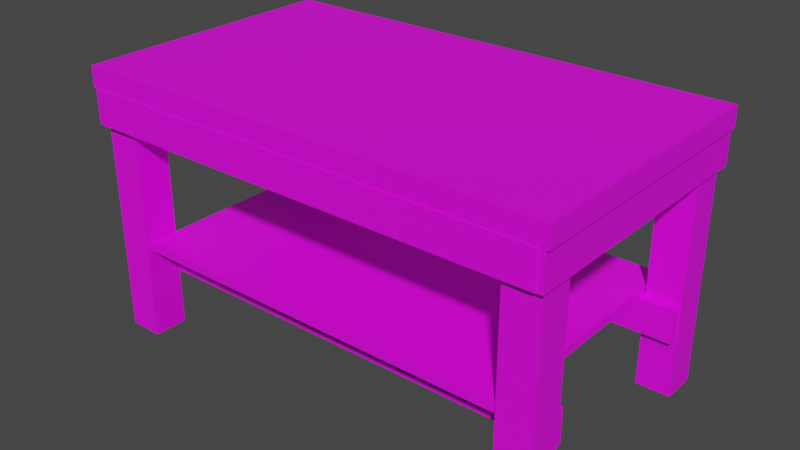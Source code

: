 # Source: Workbench.blend  (saved by Blender 2.90.8; exported with 4.5.12 LTS)
import bpy
from mathutils import Matrix  # noqa: F401  (used for matrix-valued properties, if any)

bpy.ops.wm.read_factory_settings(use_empty=True)
scene = bpy.context.scene
scene.name = 'Scene'

# ---- collections
col_collection = bpy.data.collections.new('Collection'); scene.collection.children.link(col_collection)

# ---- images (referenced by path relative to the original .blend; pixels are not part of the script)
import os
ASSET_DIR = os.environ.get("B2B_ASSET_DIR", "")  # directory of the original .blend (textures are referenced by path, not embedded)
HERE = os.path.dirname(os.path.abspath(__file__))  # packed textures are extracted next to this script under _unpacked/

def load_image(name, relpath, width, height, colorspace="sRGB"):
    """Load a texture the original file referenced (path relative to the .blend, or extracted next to this script)."""
    p = next((c for c in (os.path.join(HERE, relpath), os.path.join(ASSET_DIR, relpath)) if relpath and os.path.exists(c)), "")
    if p:
        img = bpy.data.images.load(p, check_existing=True)
        img.name = name
    else:  # same state as the original file: an image datablock whose file is absent (Cycles renders it pink)
        img = bpy.data.images.new(name, width, height)
        img.source = "FILE"
        img.filepath = "//" + (relpath or name)
    img.colorspace_settings.name = colorspace
    return img
img_colour_palette_png = load_image('Colour Palette.png', 'Colour Palette.png', 1024, 1024, 'sRGB')

# ---- materials (node trees are filled in below, after node groups)
mat_material = bpy.data.materials.new('Material')
mat_material.use_transparent_shadow = False

# ---- material node trees
mat_material.use_nodes = True; mat_material.node_tree.nodes.clear()
_N = mat_material.node_tree.nodes; _L = mat_material.node_tree.links
n0 = _N.new('ShaderNodeBsdfPrincipled'); n0.name = 'Principled BSDF'; n0.location = (10, 300)
n0.distribution = 'GGX'
n0.subsurface_method = 'BURLEY'
n0.inputs[3].default_value = 1.45
n0.inputs[27].default_value = (0.0, 0.0, 0.0, 1.0)
n0.inputs[28].default_value = 1.0
n1 = _N.new('ShaderNodeOutputMaterial'); n1.name = 'Material Output'; n1.location = (300, 300)
n2 = _N.new('ShaderNodeTexImage'); n2.name = 'Image Texture'; n2.location = (-282, 300)
n2.image = img_colour_palette_png
_L.new(n0.outputs[0], n1.inputs[0])
_L.new(n2.outputs[0], n0.inputs[0])
n1.is_active_output = True

# ---- world
world_world = bpy.data.worlds.new('World'); scene.world = world_world
world_world.use_nodes = True; world_world.node_tree.nodes.clear()
_N = world_world.node_tree.nodes; _L = world_world.node_tree.links
n0 = _N.new('ShaderNodeOutputWorld'); n0.name = 'World Output'; n0.location = (300, 300)
n1 = _N.new('ShaderNodeBackground'); n1.name = 'Background'; n1.location = (10, 300)
n1.inputs[0].default_value = (0.05088, 0.05088, 0.05088, 1.0)
_L.new(n1.outputs[0], n0.inputs[0])
n0.is_active_output = True
world_world.color = (0.05088, 0.05088, 0.05088)
world_world.use_sun_shadow = False
world_world.sun_shadow_jitter_overblur = 0.0

# ---- meshes
me_cube_001 = bpy.data.meshes.new('Cube.001')
me_cube_001.from_pydata([(-1.05, -0.6, 0.705), (-1.05, -0.6, 0.795), (-1.05, 0.6, 0.705), (-1.05, 0.6, 0.795), (1.05, -0.6, 0.705), (1.05, -0.6, 0.795), (1.05, 0.6, 0.705), (1.05, 0.6, 0.795)], [], [(0, 1, 3, 2), (2, 3, 7, 6), (6, 7, 5, 4), (4, 5, 1, 0), (2, 6, 4, 0), (7, 3, 1, 5)])
_uv = me_cube_001.uv_layers.new(name='UVMap')
_uv.uv.foreach_set('vector', [0.3647, 0.7879, 0.3647, 0.7879, 0.3647, 0.7879, 0.3647, 0.7879, 0.3647, 0.7879, 0.3647, 0.7879, 0.3647, 0.7879, 0.3647, 0.7879, 0.3647, 0.7879, 0.3647, 0.7879, 0.3647, 0.7879, 0.3647, 0.7879, 0.3647, 0.7879, 0.3647, 0.7879, 0.3647, 0.7879, 0.3647, 0.7879, 0.3647, 0.7879, 0.3647, 0.7879, 0.3647, 0.7879, 0.3647, 0.7879, 0.3647, 0.7879, 0.3647, 0.7879, 0.3647, 0.7879, 0.3647, 0.7879])
me_cube_001.materials.append(mat_material)
me_cube_001.use_mirror_x = True
me_cube_001.update()
me_cube_003 = bpy.data.meshes.new('Cube.003')
me_cube_003.from_pydata([(1.001, -0.6, 0.555), (1.001, -0.6, 0.705), (1.001, 0.6, 0.555), (1.001, 0.6, 0.705), (1.039, -0.6, 0.555), (1.039, -0.6, 0.705), (1.039, 0.6, 0.555), (1.039, 0.6, 0.705)], [], [(0, 1, 3, 2), (2, 3, 7, 6), (6, 7, 5, 4), (4, 5, 1, 0), (2, 6, 4, 0), (7, 3, 1, 5)])
_uv = me_cube_003.uv_layers.new(name='UVMap')
_uv.uv.foreach_set('vector', [0.3647, 0.7978, 0.3647, 0.7978, 0.3647, 0.7978, 0.3647, 0.7978, 0.3647, 0.7978, 0.3647, 0.7978, 0.3647, 0.7978, 0.3647, 0.7978, 0.3647, 0.7978, 0.3647, 0.7978, 0.3647, 0.7978, 0.3647, 0.7978, 0.3647, 0.7978, 0.3647, 0.7978, 0.3647, 0.7978, 0.3647, 0.7978, 0.3647, 0.7978, 0.3647, 0.7978, 0.3647, 0.7978, 0.3647, 0.7978, 0.3647, 0.7978, 0.3647, 0.7978, 0.3647, 0.7978, 0.3647, 0.7978])
me_cube_003.materials.append(mat_material)
me_cube_003.use_mirror_x = True
me_cube_003.update()
me_cube_004 = bpy.data.meshes.new('Cube.004')
me_cube_004.from_pydata([(-1.012, -0.6037, 0.555), (-1.012, -0.6037, 0.705), (-1.012, -0.5662, 0.555), (-1.012, -0.5662, 0.705), (1.012, -0.6037, 0.555), (1.012, -0.6037, 0.705), (1.012, -0.5662, 0.555), (1.012, -0.5662, 0.705)], [], [(0, 1, 3, 2), (2, 3, 7, 6), (6, 7, 5, 4), (4, 5, 1, 0), (2, 6, 4, 0), (7, 3, 1, 5)])
_uv = me_cube_004.uv_layers.new(name='UVMap')
_uv.uv.foreach_set('vector', [0.3647, 0.7978, 0.3647, 0.7978, 0.3647, 0.7978, 0.3647, 0.7978, 0.3647, 0.7978, 0.3647, 0.7978, 0.3647, 0.7978, 0.3647, 0.7978, 0.3647, 0.7978, 0.3647, 0.7978, 0.3647, 0.7978, 0.3647, 0.7978, 0.3647, 0.7978, 0.3647, 0.7978, 0.3647, 0.7978, 0.3647, 0.7978, 0.3647, 0.7978, 0.3647, 0.7978, 0.3647, 0.7978, 0.3647, 0.7978, 0.3647, 0.7978, 0.3647, 0.7978, 0.3647, 0.7978, 0.3647, 0.7978])
me_cube_004.materials.append(mat_material)
me_cube_004.use_mirror_x = True
me_cube_004.update()
me_cube_005 = bpy.data.meshes.new('Cube.005')
me_cube_005.from_pydata([(-1.012, -0.4237, -0.12), (-1.012, -0.4237, 0.03), (-1.012, -0.3862, -0.12), (-1.012, -0.3862, 0.03), (1.012, -0.4237, -0.12), (1.012, -0.4237, 0.03), (1.012, -0.3862, -0.12), (1.012, -0.3862, 0.03)], [], [(0, 1, 3, 2), (2, 3, 7, 6), (6, 7, 5, 4), (4, 5, 1, 0), (2, 6, 4, 0), (7, 3, 1, 5)])
_uv = me_cube_005.uv_layers.new(name='UVMap')
_uv.uv.foreach_set('vector', [0.3647, 0.7978, 0.3647, 0.7978, 0.3647, 0.7978, 0.3647, 0.7978, 0.3647, 0.7978, 0.3647, 0.7978, 0.3647, 0.7978, 0.3647, 0.7978, 0.3647, 0.7978, 0.3647, 0.7978, 0.3647, 0.7978, 0.3647, 0.7978, 0.3647, 0.7978, 0.3647, 0.7978, 0.3647, 0.7978, 0.3647, 0.7978, 0.3647, 0.7978, 0.3647, 0.7978, 0.3647, 0.7978, 0.3647, 0.7978, 0.3647, 0.7978, 0.3647, 0.7978, 0.3647, 0.7978, 0.3647, 0.7978])
me_cube_005.materials.append(mat_material)
me_cube_005.use_mirror_x = True
me_cube_005.update()
me_cube_002 = bpy.data.meshes.new('Cube.002')
me_cube_002.from_pydata([(0.87, -0.57, -0.375), (0.87, -0.57, 0.75), (0.87, -0.42, -0.375), (0.87, -0.42, 0.75), (1.02, -0.57, -0.375), (1.02, -0.57, 0.75), (1.02, -0.42, -0.375), (1.02, -0.42, 0.75)], [], [(0, 1, 3, 2), (2, 3, 7, 6), (6, 7, 5, 4), (4, 5, 1, 0), (2, 6, 4, 0), (7, 3, 1, 5)])
_uv = me_cube_002.uv_layers.new(name='UVMap')
_uv.uv.foreach_set('vector', [0.3647, 0.7978, 0.3647, 0.7978, 0.3647, 0.7978, 0.3647, 0.7978, 0.3647, 0.7978, 0.3647, 0.7978, 0.3647, 0.7978, 0.3647, 0.7978, 0.3647, 0.7978, 0.3647, 0.7978, 0.3647, 0.7978, 0.3647, 0.7978, 0.3647, 0.7978, 0.3647, 0.7978, 0.3647, 0.7978, 0.3647, 0.7978, 0.3647, 0.7978, 0.3647, 0.7978, 0.3647, 0.7978, 0.3647, 0.7978, 0.3647, 0.7978, 0.3647, 0.7978, 0.3647, 0.7978, 0.3647, 0.7978])
me_cube_002.materials.append(mat_material)
me_cube_002.use_mirror_x = True
me_cube_002.update()
me_cube_006 = bpy.data.meshes.new('Cube.006')
me_cube_006.from_pydata([(-0.8625, -0.5557, 0.02783), (-0.8625, -0.5557, 0.06533), (-0.8625, 0.5557, 0.02783), (-0.8625, 0.5557, 0.06533), (0.8625, -0.5557, 0.02783), (0.8625, -0.5557, 0.06533), (0.8625, 0.5557, 0.02783), (0.8625, 0.5557, 0.06533)], [], [(0, 1, 3, 2), (2, 3, 7, 6), (6, 7, 5, 4), (4, 5, 1, 0), (2, 6, 4, 0), (7, 3, 1, 5)])
_uv = me_cube_006.uv_layers.new(name='UVMap')
_uv.uv.foreach_set('vector', [0.3647, 0.7879, 0.3647, 0.7879, 0.3647, 0.7879, 0.3647, 0.7879, 0.3647, 0.7879, 0.3647, 0.7879, 0.3647, 0.7879, 0.3647, 0.7879, 0.3647, 0.7879, 0.3647, 0.7879, 0.3647, 0.7879, 0.3647, 0.7879, 0.3647, 0.7879, 0.3647, 0.7879, 0.3647, 0.7879, 0.3647, 0.7879, 0.3647, 0.7879, 0.3647, 0.7879, 0.3647, 0.7879, 0.3647, 0.7879, 0.3647, 0.7879, 0.3647, 0.7879, 0.3647, 0.7879, 0.3647, 0.7879])
me_cube_006.materials.append(mat_material)
me_cube_006.use_mirror_x = True
me_cube_006.update()

# ---- objects
ob_top = bpy.data.objects.new('Top', me_cube_001)
ob_lr_sides = bpy.data.objects.new('LR Sides', me_cube_003)
ob_fb_sides = bpy.data.objects.new('FB Sides', me_cube_004)
ob_supports = bpy.data.objects.new('Supports', me_cube_005)
ob_legs = bpy.data.objects.new('Legs', me_cube_002)
ob_bottom = bpy.data.objects.new('Bottom', me_cube_006)

# ---- transforms, parenting, visibility, modifiers, constraints
ob_top.location = (0.0, 0.0, 0.0)
ob_top.lineart.crease_threshold = 0.0
ob_top.use_mesh_mirror_x = True
ob_lr_sides.location = (0.0, 0.0, 0.0)
ob_lr_sides.lineart.crease_threshold = 0.0
ob_lr_sides.use_mesh_mirror_x = True
_m = ob_lr_sides.modifiers.new('Mirror', 'MIRROR')
ob_fb_sides.location = (0.0, 0.0, 0.0)
ob_fb_sides.lineart.crease_threshold = 0.0
ob_fb_sides.use_mesh_mirror_x = True
_m = ob_fb_sides.modifiers.new('Mirror', 'MIRROR')
_m.use_axis = (False, True, False)
ob_supports.location = (0.0, 0.0, 0.0)
ob_supports.lineart.crease_threshold = 0.0
ob_supports.use_mesh_mirror_x = True
_m = ob_supports.modifiers.new('Mirror', 'MIRROR')
_m.use_axis = (False, True, False)
ob_legs.location = (0.0, 0.0, 0.0)
ob_legs.lineart.crease_threshold = 0.0
ob_legs.use_mesh_mirror_x = True
_m = ob_legs.modifiers.new('Mirror', 'MIRROR')
_m.use_axis = (True, True, False)
ob_bottom.location = (0.0, 0.0, 0.0)
ob_bottom.lineart.crease_threshold = 0.0
ob_bottom.use_mesh_mirror_x = True

# ---- collection membership
col_collection.objects.link(ob_top)
col_collection.objects.link(ob_lr_sides)
col_collection.objects.link(ob_fb_sides)
col_collection.objects.link(ob_supports)
col_collection.objects.link(ob_legs)
col_collection.objects.link(ob_bottom)

# ---- scene / render settings (as saved in the file)
scene.frame_start = 1; scene.frame_end = 250; scene.frame_set(1)
scene.render.engine = 'BLENDER_EEVEE_NEXT'
scene.cycles.use_denoising = False
scene.cycles.samples = 128
scene.cycles.sampling_pattern = 'TABULATED_SOBOL'
scene.cycles.use_adaptive_sampling = False
scene.cycles.use_light_tree = False
scene.view_settings.view_transform = 'Filmic'
bpy.context.view_layer.update()

# ---- added for rendering (the .blend has no active camera and no usable light): camera, sun
cam_auto = bpy.data.cameras.new('AutoCamera')
cam_auto.lens = 50.0
cam_auto.sensor_width = 36.0
cam_auto.clip_end = 1000.0
ob_auto_camera = bpy.data.objects.new('AutoCamera', cam_auto)
scene.collection.objects.link(ob_auto_camera)
ob_auto_camera.location = (2.489, -2.9868, 2.2012)
ob_auto_camera.rotation_euler = (1.09748, -7.21219e-08, 0.694738)
scene.camera = ob_auto_camera
light_auto_sun = bpy.data.lights.new('AutoSun', 'SUN')
light_auto_sun.energy = 3.0
light_auto_sun.angle = 0.0523599
ob_auto_sun = bpy.data.objects.new('AutoSun', light_auto_sun)
scene.collection.objects.link(ob_auto_sun)
ob_auto_sun.rotation_euler = (0.872665, 0.174533, 0.523599)
bpy.context.view_layer.update()
